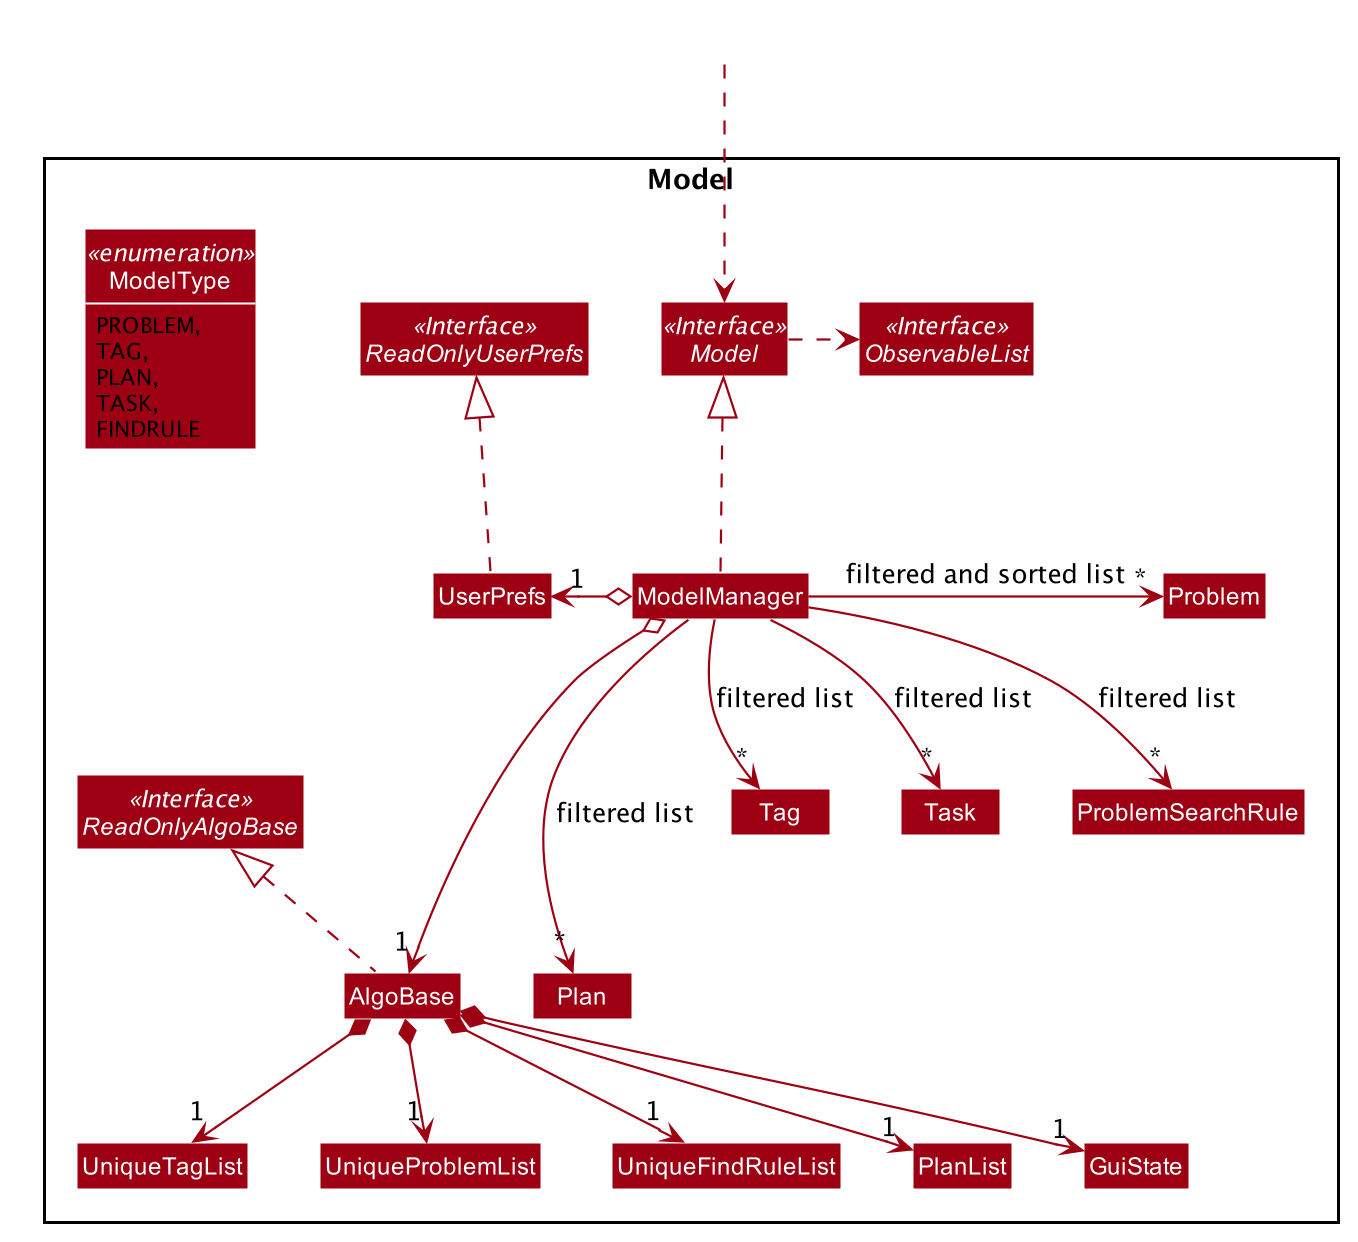

The diagram above was rendered by PlantUML. Its source (embedded in the PNG):
@startuml









skinparam BackgroundColor #FFFFFFF

skinparam Shadowing false

skinparam Class {
    FontColor #FFFFFF
    BorderThickness 1
    BorderColor #FFFFFF
    StereotypeFontColor #FFFFFF
    FontName Arial
}

skinparam Actor {
    BorderColor #000000
    Color #000000
    FontName Arial
}

skinparam Sequence {
    MessageAlign center
    BoxFontSize 15
    BoxPadding 0
    BoxFontColor #FFFFFF
    FontName Arial
}

skinparam Participant {
    FontColor #FFFFFFF
    Padding 20
}

skinparam MinClassWidth 50
skinparam ParticipantPadding 10
skinparam Shadowing false
skinparam DefaultTextAlignment center
skinparam packageStyle Rectangle

hide footbox
hide members
hide circle
skinparam arrowThickness 1.1
skinparam arrowColor #9D0012
skinparam classBackgroundColor #9D0012

show <<enumeration>> fields

Package Model <<Rectangle>> {

    Interface ReadOnlyAlgoBase <<Interface>>
    Interface ReadOnlyUserPrefs <<Interface>>
    Interface Model <<Interface>>
    Interface ObservableList <<Interface>>
    Class AlgoBase
    Class ModelManager
    Class UserPrefs
    enum ModelType <<enumeration>> {
        PROBLEM,
        TAG,
        PLAN,
        TASK,
        FINDRULE
    }

    Class Plan
    Class Problem
    Class Tag
    Class Task
    Class ProblemSearchRule
    Class UniqueTagList
    Class UniqueProblemList
    Class UniqueFindRuleList
    Class PlanList
    Class GuiState
}

Class HiddenOutside #FFFFFF
HiddenOutside ..> Model

AlgoBase .up.|> ReadOnlyAlgoBase

ModelManager .up.|> Model
Model .right.> ObservableList
ModelManager o---> "1" AlgoBase
ModelManager o-left-> "1" UserPrefs
ModelManager -right->"*" Problem : filtered and sorted list
ModelManager -->"*" Tag: filtered list
ModelManager --->"*" Plan: filtered list
ModelManager -->"*" Task: filtered list
ModelManager -->"*" ProblemSearchRule: filtered list
UserPrefs .up.|> ReadOnlyUserPrefs

AlgoBase *--> "1" UniqueProblemList
AlgoBase *--> "1" UniqueTagList
AlgoBase *--> "1" PlanList
AlgoBase *--> "1" UniqueFindRuleList
AlgoBase *--> "1" GuiState


@enduml